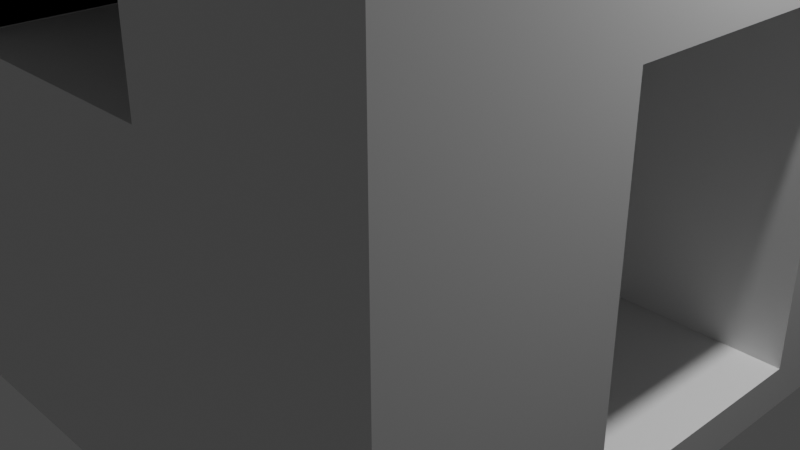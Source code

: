 # Source: wmillhub.blend  (saved by Blender 2.82.7; exported with 4.5.12 LTS)
import bpy
from mathutils import Matrix  # noqa: F401  (used for matrix-valued properties, if any)

bpy.ops.wm.read_factory_settings(use_empty=True)
scene = bpy.context.scene
scene.name = 'Scene'

# ---- collections
col_collection = bpy.data.collections.new('Collection'); scene.collection.children.link(col_collection)

# ---- materials (node trees are filled in below, after node groups)
mat_material = bpy.data.materials.new('Material')
mat_material.alpha_threshold = 0.0
mat_material.use_transparent_shadow = False
mat_material.line_color = (0.0, 0.0, 0.0, 1.0)

# ---- material node trees
mat_material.use_nodes = True; mat_material.node_tree.nodes.clear()
_N = mat_material.node_tree.nodes; _L = mat_material.node_tree.links
n0 = _N.new('ShaderNodeOutputMaterial'); n0.name = 'Material Output'; n0.location = (300, 300)
n1 = _N.new('ShaderNodeBsdfPrincipled'); n1.name = 'Principled BSDF'; n1.location = (10, 300)
n1.distribution = 'GGX'
n1.subsurface_method = 'BURLEY'
n1.inputs[2].default_value = 0.4
n1.inputs[3].default_value = 1.45
n1.inputs[27].default_value = (0.0, 0.0, 0.0, 1.0)
n1.inputs[28].default_value = 1.0
_L.new(n1.outputs[0], n0.inputs[0])
n0.is_active_output = True

# ---- world
world_world = bpy.data.worlds.new('World'); scene.world = world_world
world_world.use_nodes = True; world_world.node_tree.nodes.clear()
_N = world_world.node_tree.nodes; _L = world_world.node_tree.links
n0 = _N.new('ShaderNodeOutputWorld'); n0.name = 'World Output'; n0.location = (300, 300)
n1 = _N.new('ShaderNodeBackground'); n1.name = 'Background'; n1.location = (10, 300)
n1.inputs[0].default_value = (0.05088, 0.05088, 0.05088, 1.0)
_L.new(n1.outputs[0], n0.inputs[0])
n0.is_active_output = True
world_world.color = (0.05088, 0.05088, 0.05088)
world_world.use_sun_shadow = False
world_world.sun_shadow_jitter_overblur = 0.0

# ---- cameras
cam_camera = bpy.data.cameras.new('Camera')
cam_camera.clip_end = 100.0
cam_camera.ortho_scale = 7.314

# ---- lights
light_light = bpy.data.lights.new('Light', 'POINT')
light_light.transmission_factor = 0.0
light_light.energy = 1000.0
light_light.shadow_soft_size = 0.1
light_light.shadow_maximum_resolution = 0.006
light_light.use_absolute_resolution = True

# ---- meshes
me_cube = bpy.data.meshes.new('Cube')
me_cube.from_pydata([(-1.467, -0.3667, -0.88), (-1.467, 0.3667, -0.88), (1.467, -0.3667, -0.88), (1.467, 0.3667, -0.88), (0.0, 0.5667, -0.6), (0.1106, 0.5558, -0.6), (0.2169, 0.5235, -0.6), (0.3148, 0.4712, -0.6), (0.4007, 0.4007, -0.6), (0.4007, -0.4007, -0.6), (0.3148, -0.4712, -0.6), (0.2169, -0.5235, -0.6), (0.1106, -0.5558, -0.6), (-1.846e-07, -0.5667, -0.6), (-0.1106, -0.5558, -0.6), (-0.2169, -0.5235, -0.6), (-0.3148, -0.4712, -0.6), (-0.4007, -0.4007, -0.6), (-0.4007, 0.4007, -0.6), (-0.3148, 0.4712, -0.6), (-0.2169, 0.5235, -0.6), (-0.1106, 0.5558, -0.6), (1.0, 1.0, 1.0), (1.0, 1.0, -1.0), (1.0, -1.0, 1.0), (1.0, -1.0, -1.0), (-1.0, 1.0, 1.0), (-1.0, 1.0, -1.0), (-1.0, -1.0, 1.0), (-1.0, -1.0, -1.0), (-0.3333, 0.3333, 2.98e-08), (0.3333, 0.3333, 2.98e-08), (-0.3333, -0.3333, 2.98e-08), (0.3333, -0.3333, 2.98e-08), (0.3667, -1.0, -0.03864), (0.3667, 1.0, 0.05), (0.3667, 1.0, -0.03864), (0.3667, 1.0, 0.8414), (0.3667, -1.0, 0.3667), (0.3667, -1.0, 0.8414), (-0.3667, 1.0, 0.8414), (-0.3667, 1.0, 0.3667), (-0.3667, -1.0, 0.8414), (-0.3667, -1.0, -0.03864), (-0.3667, 1.0, -0.03864), (-1.0, 0.3667, -0.88), (-1.0, 0.3667, -0.81), (1.0, 0.3667, -0.88), (-0.3667, 0.3667, -0.03864), (-0.3667, 0.3667, 8.941e-08), (0.3667, 0.3667, 8.941e-08), (0.3667, 0.3667, -0.03864), (1.0, 0.3667, 8.941e-08), (-1.0, 0.3667, 8.941e-08), (-0.3667, -0.3667, 8.941e-08), (0.3667, -0.3667, 8.941e-08), (1.0, -0.3667, 8.941e-08), (-1.0, -0.3667, 8.941e-08), (-0.3667, -0.3667, -0.03864), (0.3667, -0.3667, -0.03864), (-1.0, -0.3667, -0.05), (-1.0, -0.3667, -0.88), (1.0, -0.3667, -0.88), (1.0, -0.3667, -0.81), (0.1106, 0.5558, -1.0), (-0.1106, 0.5558, -1.0), (0.0, 0.5667, -1.0), (-0.2169, 0.5235, -1.0), (0.2169, 0.5235, -1.0), (-0.3148, 0.4712, -1.0), (0.3148, 0.4712, -1.0), (-0.4007, 0.4007, -1.0), (0.4007, 0.4007, -1.0), (-0.4712, 0.3148, -0.88), (-0.4712, 0.3148, -1.0), (-0.4286, 0.3667, -0.6), (0.4286, 0.3667, -0.6), (0.4286, 0.3667, -0.88), (0.4712, 0.3148, -0.88), (0.4712, 0.3148, -1.0), (-0.4286, 0.3667, -0.88), (-0.5235, 0.2169, -0.88), (-0.5235, 0.2169, -1.0), (0.5556, 0.1112, -1.0), (0.5558, 0.1106, -0.88), (0.5558, 0.1106, -1.0), (0.5235, 0.2169, -1.0), (0.5235, 0.2169, -0.88), (-0.5558, 0.1106, -1.0), (-0.5556, 0.1112, -1.0), (-0.5558, 0.1106, -0.88), (0.5558, -0.1106, -0.88), (0.5558, -0.1106, -1.0), (0.5667, 4.278e-08, -0.88), (0.5667, 4.278e-08, -1.0), (0.4712, -0.3148, -0.88), (0.4712, -0.3148, -1.0), (0.5235, -0.2169, -0.88), (0.5235, -0.2169, -1.0), (0.4007, -0.4007, -1.0), (0.3148, -0.4712, -1.0), (0.4286, -0.3667, -0.6), (0.4286, -0.3667, -0.88), (0.2169, -0.5235, -1.0), (0.1106, -0.5558, -1.0), (-1.846e-07, -0.5667, -1.0), (-0.1106, -0.5558, -1.0), (-0.2169, -0.5235, -1.0), (-0.3148, -0.4712, -1.0), (-0.4007, -0.4007, -1.0), (-0.4712, -0.3148, -0.88), (-0.4712, -0.3148, -1.0), (-0.5235, -0.2169, -0.88), (-0.5235, -0.2169, -1.0), (-0.4286, -0.3667, -0.6), (-0.4286, -0.3667, -0.88), (-0.5667, 5.472e-07, -1.0), (-0.5667, 5.472e-07, -0.88), (-0.5558, -0.1106, -1.0), (-0.5558, -0.1106, -0.88), (0.4287, -0.3667, -0.88), (0.3924, -0.3667, -0.2716), (1.0, -0.3667, -0.07273), (0.09926, -0.3667, -0.3675), (1.0, -0.3667, -0.88), (-1.0, -0.3667, 0.08), (1.0, -0.3667, 0.08), (0.3667, -0.3667, 0.08), (-0.3667, -0.3667, 0.08), (1.0, 0.3667, 0.08), (1.0, 0.3667, 0.05), (-1.0, 0.3667, 0.08), (0.3667, 0.3667, 0.08), (-0.3667, 0.3667, 0.08), (-0.3924, 0.3667, -0.2716), (-0.4287, 0.3667, -0.88), (-1.0, 0.3667, -0.88), (0.5478, 0.1369, -0.88), (1.0, 0.25, -0.88), (-1.0, -0.25, -0.88), (-0.5478, -0.1369, -0.88), (-1.0, -0.3667, -0.7273), (1.0, 0.3667, -0.7273), (1.0, -0.3667, -0.07273), (-1.0, 0.3667, -0.07273), (1.0, -0.3667, -0.88), (-1.0, 0.3667, -0.88), (0.3667, 0.9153, 0.7396), (0.3667, 1.0, -0.04), (0.3667, 0.3667, -0.04), (0.3667, -0.1761, 0.3824), (0.3667, -0.5236, 0.2686), (0.3667, -1.0, -0.04), (0.3667, -0.3667, -0.04), (0.3667, -1.0, 0.92), (0.3667, 1.0, 0.92), (-0.3667, -1.0, 0.92), (-0.3667, 1.0, 0.92), (-0.3667, -0.9153, 0.7396), (-0.3667, 1.0, -0.04), (-0.3667, 0.3667, -0.04), (-0.3667, -0.3667, -0.04), (-0.3667, -1.0, -0.04), (-0.36, -1.0, -0.04), (-0.3667, -1.0, 0.7673)], [(31, 30), (32, 30), (32, 33), (33, 31), (101, 121), (63, 122), (63, 120), (63, 124), (46, 53), (75, 134), (46, 136), (124, 120), (136, 135), (58, 123), (138, 3), (137, 1), (140, 2), (139, 0), (132, 147), (127, 151), (128, 158), (39, 150)], [(5, 6, 7, 8, 76, 75, 18, 19, 20, 21, 4), (22, 26, 28, 24), (25, 24, 38, 34, 152, 163, 29), (29, 28, 26, 27, 46, 144, 53, 131, 125, 57, 60), (27, 23, 83, 86, 79, 72, 70, 68, 64, 66, 65, 67, 69, 71, 74, 82, 89), (23, 22, 130, 52, 142, 47, 138, 62, 145, 63, 25), (27, 26, 41, 44, 159, 148, 36, 35, 22, 23), (22, 35, 37, 155, 157, 40, 41, 26), (29, 163, 162, 43, 164, 42, 156, 154, 39, 38, 24, 28), (25, 63, 143, 56, 126, 129, 130, 22, 24), (43, 58, 54, 128, 133, 40, 42, 164), (60, 141, 61, 139, 45, 146, 46, 27, 29), (45, 80, 75, 53, 144, 46, 146), (62, 102, 101, 114, 115, 61, 141, 60, 57, 54, 58, 161, 153, 59, 55, 56, 143, 63, 145), (61, 115, 110, 112, 140, 139), (92, 91, 93, 94), (99, 9, 101, 102, 95, 96), (96, 95, 97, 98), (88, 90, 117, 116), (85, 84, 137, 87, 86, 83), (94, 93, 84, 85), (79, 78, 77, 76, 8, 72), (66, 4, 21, 65), (77, 78, 87, 137, 138, 47), (106, 14, 13, 105), (74, 73, 81, 82), (105, 13, 12, 104), (65, 21, 20, 67), (72, 8, 7, 70), (108, 16, 15, 107), (70, 7, 6, 68), (100, 10, 9, 99), (69, 19, 18, 71), (82, 81, 90, 88, 89), (101, 9, 10, 11, 12, 13, 14, 15, 16, 17, 114), (109, 17, 16, 108), (103, 11, 10, 100), (113, 112, 110, 111), (64, 5, 4, 66), (86, 87, 78, 79), (116, 117, 119, 118), (98, 97, 91, 92), (107, 15, 14, 106), (67, 20, 19, 69), (118, 119, 140, 112, 113), (68, 6, 5, 64), (104, 12, 11, 103), (71, 18, 75, 80, 73, 74), (111, 110, 115, 114, 17, 109), (89, 88, 116, 118, 113, 111, 109, 108, 107, 106, 105, 104, 103, 100, 99, 96, 98, 92, 94, 85, 83, 23, 25, 29, 27), (126, 127, 132, 129), (128, 125, 131, 133), (125, 128, 54, 57), (127, 126, 56, 55), (51, 76, 77, 47, 142, 52, 50), (138, 137, 84, 93, 91, 97, 95, 102, 62), (139, 140, 119, 117, 90, 81, 73, 80, 45), (129, 132, 50, 52, 130), (133, 131, 53, 49), (49, 53, 75, 76, 51, 149, 160, 48), (162, 161, 58, 43), (160, 159, 44, 48), (157, 156, 42, 40), (40, 133, 49, 48, 44, 41), (40, 42, 43, 58, 54, 128, 133), (155, 154, 156, 157), (148, 149, 51, 36), (153, 152, 34, 59), (154, 155, 37, 39), (38, 39, 37, 35, 36, 51, 50, 132, 127, 55, 59, 34), (152, 153, 161, 162, 163), (149, 148, 159, 160)])
_uv = me_cube.uv_layers.new(name='UVMap')
_uv.uv.foreach_set('vector', [0.2968, 0.4854, 0.3418, 0.4717, 0.3833, 0.4496, 0.4197, 0.4197, 0.4315, 0.4053, 0.06847, 0.4053, 0.08029, 0.4197, 0.1167, 0.4496, 0.1582, 0.4717, 0.2032, 0.4854, 0.25, 0.49, 0.625, 0.5, 0.875, 0.5, 0.875, 0.75, 0.625, 0.75, 0.375, 0.75, 0.625, 0.75, 0.5458, 0.8292, 0.4952, 0.8292, 0.495, 0.8292, 0.495, 0.92, 0.375, 1.0, 0.375, 0.0, 0.625, 0.0, 0.625, 0.25, 0.375, 0.25, 0.3988, 0.1708, 0.4909, 0.1708, 0.5, 0.1708, 0.51, 0.1708, 0.51, 0.07917, 0.5, 0.07917, 0.4938, 0.07917, 0.125, 0.5, 0.375, 0.5, 0.3194, 0.6111, 0.3154, 0.5979, 0.3089, 0.5856, 0.3001, 0.5749, 0.2894, 0.5661, 0.2771, 0.5596, 0.2638, 0.5555, 0.25, 0.5542, 0.2362, 0.5555, 0.2229, 0.5596, 0.2106, 0.5661, 0.1999, 0.5749, 0.1911, 0.5856, 0.1846, 0.5979, 0.1806, 0.6111, 0.375, 0.5, 0.625, 0.5, 0.5063, 0.5792, 0.5, 0.5792, 0.4091, 0.5792, 0.39, 0.5792, 0.39, 0.5937, 0.39, 0.6708, 0.39, 0.6708, 0.3988, 0.6708, 0.375, 0.75, 0.375, 0.25, 0.625, 0.25, 0.5458, 0.3292, 0.4952, 0.3292, 0.495, 0.3292, 0.495, 0.4208, 0.4952, 0.4208, 0.5062, 0.4208, 0.625, 0.5, 0.375, 0.5, 0.625, 0.5, 0.5062, 0.4208, 0.6052, 0.4208, 0.615, 0.4208, 0.615, 0.3292, 0.6052, 0.3292, 0.5458, 0.3292, 0.625, 0.25, 0.375, 1.0, 0.495, 0.92, 0.495, 0.9208, 0.4952, 0.9208, 0.5959, 0.9208, 0.6052, 0.9208, 0.615, 0.9208, 0.615, 0.8292, 0.6052, 0.8292, 0.5458, 0.8292, 0.625, 0.75, 0.625, 1.0, 0.375, 0.75, 0.3988, 0.6708, 0.4909, 0.6708, 0.5, 0.6708, 0.51, 0.6708, 0.51, 0.5792, 0.5063, 0.5792, 0.625, 0.5, 0.625, 0.75, 0.375, 0.03125, 0.375, 0.09063, 0.386, 0.09062, 0.4087, 0.09063, 0.4087, 0.1594, 0.625, 0.2187, 0.625, 0.03125, 0.604, 0.03125, 0.4938, 0.07917, 0.4091, 0.07917, 0.39, 0.07917, 0.39, 0.09375, 0.39, 0.1708, 0.39, 0.1708, 0.3988, 0.1708, 0.375, 0.25, 0.375, 0.0, 0.375, 0.5312, 0.375, 0.5848, 0.4545, 0.5848, 0.625, 0.5312, 0.6043, 0.5312, 0.3949, 0.5312, 0.375, 0.5312, 0.375, 0.03125, 0.375, 0.08482, 0.4545, 0.08482, 0.4545, 0.1652, 0.375, 0.1652, 0.375, 0.2187, 0.4184, 0.2187, 0.6108, 0.2187, 0.625, 0.2188, 0.625, 0.1594, 0.614, 0.1594, 0.6136, 0.1594, 0.6137, 0.09063, 0.614, 0.09063, 0.625, 0.09063, 0.625, 0.03125, 0.6043, 0.03125, 0.3949, 0.03125, 0.375, 0.03125, 0.125, 0.5312, 0.125, 0.5848, 0.1427, 0.5808, 0.1761, 0.5759, 0.2033, 0.5736, 0.1648, 0.5312, 0.7188, 0.75, 0.7188, 0.825, 0.75, 0.825, 0.75, 0.75, 0.625, 0.75, 0.625, 1.0, 0.6374, 1.0, 0.6374, 0.825, 0.6562, 0.825, 0.6562, 0.75, 0.6562, 0.75, 0.6562, 0.825, 0.6875, 0.825, 0.6875, 0.75, 0.2187, 0.75, 0.2188, 0.825, 0.25, 0.825, 0.25, 0.75, 0.7812, 0.75, 0.7812, 0.825, 0.789, 0.825, 0.8125, 0.825, 0.8125, 0.75, 0.7814, 0.75, 0.75, 0.75, 0.75, 0.825, 0.7812, 0.825, 0.7812, 0.75, 0.8438, 0.75, 0.8438, 0.825, 0.8626, 0.825, 0.8626, 1.0, 0.875, 1.0, 0.875, 0.75, 0.0, 0.75, 0.0, 1.0, 0.03125, 1.0, 0.03125, 0.75, 0.375, 0.6652, 0.3573, 0.6692, 0.3239, 0.6741, 0.2967, 0.6764, 0.3352, 0.7188, 0.375, 0.7188, 0.4688, 0.75, 0.4688, 1.0, 0.5, 1.0, 0.5, 0.75, 0.1562, 0.75, 0.1562, 0.825, 0.1875, 0.825, 0.1875, 0.75, 0.5, 0.75, 0.5, 1.0, 0.5312, 1.0, 0.5312, 0.75, 0.03125, 0.75, 0.03125, 1.0, 0.0625, 1.0, 0.0625, 0.75, 0.875, 0.75, 0.875, 1.0, 0.9062, 1.0, 0.9062, 0.75, 0.4062, 0.75, 0.4062, 1.0, 0.4375, 1.0, 0.4375, 0.75, 0.9062, 0.75, 0.9062, 1.0, 0.9375, 1.0, 0.9375, 0.75, 0.5938, 0.75, 0.5938, 1.0, 0.625, 1.0, 0.625, 0.75, 0.09375, 0.75, 0.09375, 1.0, 0.125, 1.0, 0.125, 0.75, 0.1875, 0.75, 0.1875, 0.825, 0.2188, 0.825, 0.2187, 0.75, 0.2186, 0.75, 0.4315, 0.09471, 0.4197, 0.08029, 0.3833, 0.05045, 0.3418, 0.02827, 0.2968, 0.01461, 0.25, 0.01, 0.2032, 0.01461, 0.1582, 0.02827, 0.1167, 0.05045, 0.08029, 0.08029, 0.06847, 0.09471, 0.375, 0.75, 0.375, 1.0, 0.4062, 1.0, 0.4062, 0.75, 0.5625, 0.75, 0.5625, 1.0, 0.5938, 1.0, 0.5938, 0.75, 0.3125, 0.75, 0.3125, 0.825, 0.3438, 0.825, 0.3438, 0.75, 0.9688, 0.75, 0.9688, 1.0, 1.0, 1.0, 1.0, 0.75, 0.8125, 0.75, 0.8125, 0.825, 0.8438, 0.825, 0.8438, 0.75, 0.25, 0.75, 0.25, 0.825, 0.2812, 0.825, 0.2812, 0.75, 0.6875, 0.75, 0.6875, 0.825, 0.7188, 0.825, 0.7188, 0.75, 0.4375, 0.75, 0.4375, 1.0, 0.4688, 1.0, 0.4688, 0.75, 0.0625, 0.75, 0.0625, 1.0, 0.09375, 1.0, 0.09375, 0.75, 0.2812, 0.75, 0.2812, 0.825, 0.289, 0.825, 0.3125, 0.825, 0.3125, 0.75, 0.9375, 0.75, 0.9375, 1.0, 0.9688, 1.0, 0.9688, 0.75, 0.5312, 0.75, 0.5312, 1.0, 0.5625, 1.0, 0.5625, 0.75, 0.125, 0.75, 0.125, 1.0, 0.1374, 1.0, 0.1374, 0.825, 0.1562, 0.825, 0.1562, 0.75, 0.3438, 0.75, 0.3438, 0.825, 0.3626, 0.825, 0.3626, 1.0, 0.375, 1.0, 0.375, 0.75, 0.1806, 0.6111, 0.1805, 0.6112, 0.1792, 0.625, 0.1805, 0.6388, 0.1846, 0.6521, 0.1911, 0.6644, 0.1999, 0.6751, 0.2106, 0.6839, 0.2229, 0.6904, 0.2362, 0.6945, 0.25, 0.6958, 0.2638, 0.6945, 0.2771, 0.6904, 0.2894, 0.6839, 0.3001, 0.6751, 0.3089, 0.6644, 0.3154, 0.6521, 0.3195, 0.6388, 0.3208, 0.625, 0.3195, 0.6112, 0.3194, 0.6111, 0.375, 0.5, 0.375, 0.75, 0.125, 0.75, 0.125, 0.5, 0.6648, 0.75, 0.7188, 0.75, 0.7188, 0.5, 0.6648, 0.5, 0.7812, 0.75, 0.8352, 0.75, 0.8352, 0.5, 0.7812, 0.5, 0.625, 0.9602, 0.625, 0.9062, 0.6042, 0.9063, 0.6042, 0.9602, 0.625, 0.8438, 0.625, 0.7898, 0.6042, 0.7898, 0.6042, 0.8437, 0.614, 0.6594, 0.4545, 0.6652, 0.375, 0.6652, 0.375, 0.7188, 0.4184, 0.7188, 0.625, 0.7188, 0.625, 0.6594, 0.3352, 0.7188, 0.2967, 0.6764, 0.2877, 0.6771, 0.25, 0.6781, 0.2123, 0.6771, 0.1761, 0.6741, 0.1427, 0.6692, 0.125, 0.6652, 0.125, 0.7187, 0.1648, 0.5312, 0.2033, 0.5736, 0.2123, 0.5729, 0.25, 0.5719, 0.2877, 0.5729, 0.3239, 0.5759, 0.3573, 0.5808, 0.375, 0.5848, 0.375, 0.5312, 0.625, 0.4602, 0.625, 0.4062, 0.6042, 0.4062, 0.6042, 0.4602, 0.6172, 0.4602, 0.625, 0.3438, 0.625, 0.2898, 0.6042, 0.2898, 0.6042, 0.3438, 0.6042, 0.3438, 0.6042, 0.2898, 0.4479, 0.3385, 0.4479, 0.4115, 0.5941, 0.4062, 0.5938, 0.4062, 0.5938, 0.3437, 0.5941, 0.3437, 0.375, 0.2898, 0.375, 0.3438, 0.3754, 0.3437, 0.3754, 0.2898, 0.375, 0.4062, 0.375, 0.4602, 0.3754, 0.4602, 0.3754, 0.4062, 0.625, 0.4602, 0.625, 0.2898, 0.6045, 0.2898, 0.6045, 0.4602, 0.6045, 0.4602, 0.4062, 0.4062, 0.3854, 0.4063, 0.3754, 0.4062, 0.3754, 0.4602, 0.4809, 0.4602, 0.6045, 0.4602, 0.6045, 0.2898, 0.3754, 0.2898, 0.3754, 0.3437, 0.3854, 0.3438, 0.4062, 0.3437, 0.4062, 0.4062, 0.6648, 0.75, 0.8352, 0.75, 0.8352, 0.5, 0.6648, 0.5, 0.375, 0.7898, 0.375, 0.8438, 0.3754, 0.8438, 0.3754, 0.7898, 0.375, 0.9062, 0.375, 0.9602, 0.3754, 0.9602, 0.3754, 0.9063, 0.625, 0.9602, 0.625, 0.7898, 0.6045, 0.7898, 0.6045, 0.9602, 0.4809, 0.9602, 0.6045, 0.9602, 0.6045, 0.7898, 0.3984, 0.7898, 0.3754, 0.7898, 0.3754, 0.8438, 0.3854, 0.8437, 0.4062, 0.8438, 0.4062, 0.9062, 0.3854, 0.9063, 0.3754, 0.9063, 0.3754, 0.9602, 0.1648, 0.75, 0.2187, 0.75, 0.2188, 0.5, 0.1648, 0.5, 0.1648, 0.5023, 0.2812, 0.75, 0.3352, 0.75, 0.3352, 0.5, 0.2812, 0.5])
me_cube.materials.append(mat_material)
me_cube.use_remesh_preserve_volume = False
me_cube.use_remesh_preserve_attributes = False
me_cube.use_mirror_vertex_groups = False
me_cube.update()

# ---- objects
ob_cube = bpy.data.objects.new('Cube', me_cube)
ob_light = bpy.data.objects.new('Light', light_light)
ob_camera = bpy.data.objects.new('Camera', cam_camera)

# ---- transforms, parenting, visibility, modifiers, constraints
ob_cube.location = (0.0, 0.0, 2.5)
ob_cube.scale = (3.6, 3.6, 3.6)
ob_cube.lock_rotations_4d = False
ob_cube.empty_display_type = 'ARROWS'
ob_cube.lineart.crease_threshold = 0.0
ob_light.location = (4.076, 1.005, 5.904)
ob_light.rotation_euler = (0.6503, 0.05522, 1.866)
ob_light.lock_rotations_4d = False
ob_light.empty_display_type = 'ARROWS'
ob_light.color = (0.0, 0.0, 0.0, 0.0)
ob_light.lineart.crease_threshold = 0.0
ob_camera.location = (7.359, -6.926, 4.958)
ob_camera.rotation_euler = (1.109, 0.0, 0.8149)
ob_camera.lock_rotations_4d = False
ob_camera.empty_display_type = 'ARROWS'
ob_camera.color = (0.0, 0.0, 0.0, 0.0)
ob_camera.display_type = 'WIRE'
ob_camera.lineart.crease_threshold = 0.0

# ---- collection membership
col_collection.objects.link(ob_cube)
col_collection.objects.link(ob_light)
col_collection.objects.link(ob_camera)

# ---- scene / render settings (as saved in the file)
scene.camera = ob_camera
scene.frame_start = 1; scene.frame_end = 250; scene.frame_set(1)
scene.render.engine = 'BLENDER_EEVEE_NEXT'
scene.cycles.use_denoising = False
scene.cycles.samples = 128
scene.cycles.sampling_pattern = 'TABULATED_SOBOL'
scene.cycles.use_adaptive_sampling = False
scene.cycles.use_light_tree = False
scene.view_settings.view_transform = 'Filmic'
bpy.context.view_layer.update()
